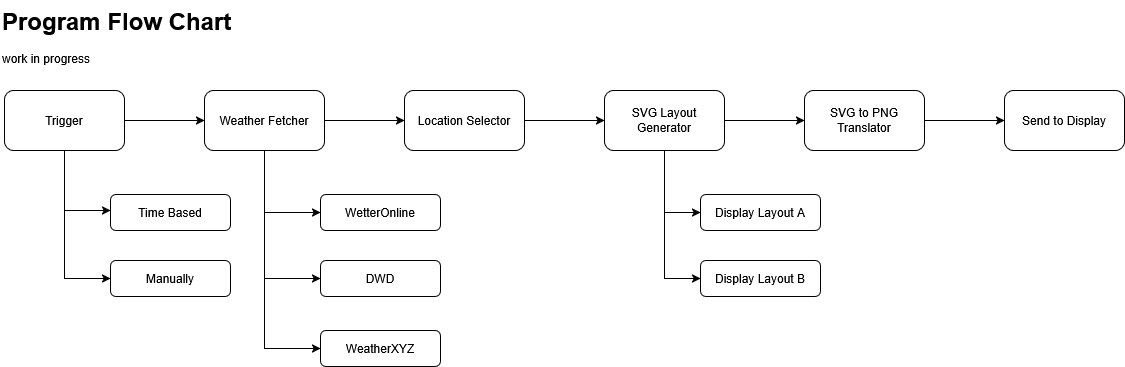

The diagram above was exported from draw.io. Its source (the exported page's mxGraphModel, read from the mxfile embedded in the PNG):
<mxGraphModel dx="2015" dy="1111" grid="1" gridSize="10" guides="1" tooltips="1" connect="1" arrows="1" fold="1" page="1" pageScale="1" pageWidth="1169" pageHeight="827" math="0" shadow="0">
  <root>
    <mxCell id="0" />
    <mxCell id="1" parent="0" />
    <mxCell id="amwpbr3snJze5d7DL-Mw-4" value="" style="edgeStyle=orthogonalEdgeStyle;rounded=0;orthogonalLoop=1;jettySize=auto;html=1;" edge="1" parent="1" source="amwpbr3snJze5d7DL-Mw-1" target="amwpbr3snJze5d7DL-Mw-3">
      <mxGeometry relative="1" as="geometry" />
    </mxCell>
    <mxCell id="amwpbr3snJze5d7DL-Mw-14" value="" style="edgeStyle=orthogonalEdgeStyle;rounded=0;orthogonalLoop=1;jettySize=auto;html=1;" edge="1" parent="1" source="amwpbr3snJze5d7DL-Mw-1" target="amwpbr3snJze5d7DL-Mw-13">
      <mxGeometry relative="1" as="geometry">
        <Array as="points">
          <mxPoint x="84" y="230" />
        </Array>
      </mxGeometry>
    </mxCell>
    <mxCell id="amwpbr3snJze5d7DL-Mw-24" style="edgeStyle=orthogonalEdgeStyle;rounded=0;orthogonalLoop=1;jettySize=auto;html=1;exitX=0.5;exitY=1;exitDx=0;exitDy=0;entryX=0;entryY=0.5;entryDx=0;entryDy=0;" edge="1" parent="1" source="amwpbr3snJze5d7DL-Mw-1" target="amwpbr3snJze5d7DL-Mw-15">
      <mxGeometry relative="1" as="geometry" />
    </mxCell>
    <mxCell id="amwpbr3snJze5d7DL-Mw-1" value="Trigger" style="rounded=1;whiteSpace=wrap;html=1;" vertex="1" parent="1">
      <mxGeometry x="24" y="110" width="120" height="60" as="geometry" />
    </mxCell>
    <mxCell id="amwpbr3snJze5d7DL-Mw-2" value="&lt;h1 style=&quot;margin-top: 0px;&quot;&gt;Program Flow Chart&lt;/h1&gt;&lt;p&gt;work in progress&lt;/p&gt;" style="text;html=1;whiteSpace=wrap;overflow=hidden;rounded=0;" vertex="1" parent="1">
      <mxGeometry x="20" y="20" width="280" height="120" as="geometry" />
    </mxCell>
    <mxCell id="amwpbr3snJze5d7DL-Mw-6" value="" style="edgeStyle=orthogonalEdgeStyle;rounded=0;orthogonalLoop=1;jettySize=auto;html=1;" edge="1" parent="1" source="amwpbr3snJze5d7DL-Mw-3" target="amwpbr3snJze5d7DL-Mw-5">
      <mxGeometry relative="1" as="geometry" />
    </mxCell>
    <mxCell id="amwpbr3snJze5d7DL-Mw-21" style="edgeStyle=orthogonalEdgeStyle;rounded=0;orthogonalLoop=1;jettySize=auto;html=1;exitX=0.5;exitY=1;exitDx=0;exitDy=0;entryX=0;entryY=0.5;entryDx=0;entryDy=0;" edge="1" parent="1" source="amwpbr3snJze5d7DL-Mw-3" target="amwpbr3snJze5d7DL-Mw-20">
      <mxGeometry relative="1" as="geometry" />
    </mxCell>
    <mxCell id="amwpbr3snJze5d7DL-Mw-22" style="edgeStyle=orthogonalEdgeStyle;rounded=0;orthogonalLoop=1;jettySize=auto;html=1;exitX=0.5;exitY=1;exitDx=0;exitDy=0;entryX=0;entryY=0.5;entryDx=0;entryDy=0;" edge="1" parent="1" source="amwpbr3snJze5d7DL-Mw-3" target="amwpbr3snJze5d7DL-Mw-19">
      <mxGeometry relative="1" as="geometry" />
    </mxCell>
    <mxCell id="amwpbr3snJze5d7DL-Mw-23" style="edgeStyle=orthogonalEdgeStyle;rounded=0;orthogonalLoop=1;jettySize=auto;html=1;exitX=0.5;exitY=1;exitDx=0;exitDy=0;entryX=0;entryY=0.5;entryDx=0;entryDy=0;" edge="1" parent="1" source="amwpbr3snJze5d7DL-Mw-3" target="amwpbr3snJze5d7DL-Mw-18">
      <mxGeometry relative="1" as="geometry" />
    </mxCell>
    <mxCell id="amwpbr3snJze5d7DL-Mw-3" value="Weather Fetcher" style="whiteSpace=wrap;html=1;rounded=1;" vertex="1" parent="1">
      <mxGeometry x="224" y="110" width="120" height="60" as="geometry" />
    </mxCell>
    <mxCell id="amwpbr3snJze5d7DL-Mw-8" value="" style="edgeStyle=orthogonalEdgeStyle;rounded=0;orthogonalLoop=1;jettySize=auto;html=1;" edge="1" parent="1" source="amwpbr3snJze5d7DL-Mw-5" target="amwpbr3snJze5d7DL-Mw-7">
      <mxGeometry relative="1" as="geometry" />
    </mxCell>
    <mxCell id="amwpbr3snJze5d7DL-Mw-5" value="Location Selector" style="whiteSpace=wrap;html=1;rounded=1;" vertex="1" parent="1">
      <mxGeometry x="424" y="110" width="120" height="60" as="geometry" />
    </mxCell>
    <mxCell id="amwpbr3snJze5d7DL-Mw-10" value="" style="edgeStyle=orthogonalEdgeStyle;rounded=0;orthogonalLoop=1;jettySize=auto;html=1;" edge="1" parent="1" source="amwpbr3snJze5d7DL-Mw-7" target="amwpbr3snJze5d7DL-Mw-9">
      <mxGeometry relative="1" as="geometry" />
    </mxCell>
    <mxCell id="amwpbr3snJze5d7DL-Mw-27" style="edgeStyle=orthogonalEdgeStyle;rounded=0;orthogonalLoop=1;jettySize=auto;html=1;exitX=0.5;exitY=1;exitDx=0;exitDy=0;entryX=0;entryY=0.5;entryDx=0;entryDy=0;" edge="1" parent="1" source="amwpbr3snJze5d7DL-Mw-7" target="amwpbr3snJze5d7DL-Mw-26">
      <mxGeometry relative="1" as="geometry" />
    </mxCell>
    <mxCell id="amwpbr3snJze5d7DL-Mw-28" style="edgeStyle=orthogonalEdgeStyle;rounded=0;orthogonalLoop=1;jettySize=auto;html=1;exitX=0.5;exitY=1;exitDx=0;exitDy=0;entryX=0;entryY=0.5;entryDx=0;entryDy=0;" edge="1" parent="1" source="amwpbr3snJze5d7DL-Mw-7" target="amwpbr3snJze5d7DL-Mw-25">
      <mxGeometry relative="1" as="geometry" />
    </mxCell>
    <mxCell id="amwpbr3snJze5d7DL-Mw-7" value="SVG Layout Generator" style="whiteSpace=wrap;html=1;rounded=1;" vertex="1" parent="1">
      <mxGeometry x="624" y="110" width="120" height="60" as="geometry" />
    </mxCell>
    <mxCell id="amwpbr3snJze5d7DL-Mw-12" value="" style="edgeStyle=orthogonalEdgeStyle;rounded=0;orthogonalLoop=1;jettySize=auto;html=1;" edge="1" parent="1" source="amwpbr3snJze5d7DL-Mw-9" target="amwpbr3snJze5d7DL-Mw-11">
      <mxGeometry relative="1" as="geometry" />
    </mxCell>
    <mxCell id="amwpbr3snJze5d7DL-Mw-9" value="SVG to PNG Translator" style="whiteSpace=wrap;html=1;rounded=1;" vertex="1" parent="1">
      <mxGeometry x="824" y="110" width="120" height="60" as="geometry" />
    </mxCell>
    <mxCell id="amwpbr3snJze5d7DL-Mw-11" value="Send to Display" style="whiteSpace=wrap;html=1;rounded=1;" vertex="1" parent="1">
      <mxGeometry x="1024" y="110" width="120" height="60" as="geometry" />
    </mxCell>
    <mxCell id="amwpbr3snJze5d7DL-Mw-13" value="Time Based" style="whiteSpace=wrap;html=1;rounded=1;" vertex="1" parent="1">
      <mxGeometry x="130" y="214" width="120" height="36" as="geometry" />
    </mxCell>
    <mxCell id="amwpbr3snJze5d7DL-Mw-15" value="Manually" style="whiteSpace=wrap;html=1;rounded=1;" vertex="1" parent="1">
      <mxGeometry x="130" y="280" width="120" height="36" as="geometry" />
    </mxCell>
    <mxCell id="amwpbr3snJze5d7DL-Mw-18" value="WetterOnline" style="whiteSpace=wrap;html=1;rounded=1;" vertex="1" parent="1">
      <mxGeometry x="340" y="214" width="120" height="36" as="geometry" />
    </mxCell>
    <mxCell id="amwpbr3snJze5d7DL-Mw-19" value="DWD" style="whiteSpace=wrap;html=1;rounded=1;" vertex="1" parent="1">
      <mxGeometry x="340" y="280" width="120" height="36" as="geometry" />
    </mxCell>
    <mxCell id="amwpbr3snJze5d7DL-Mw-20" value="WeatherXYZ" style="whiteSpace=wrap;html=1;rounded=1;" vertex="1" parent="1">
      <mxGeometry x="340" y="350" width="120" height="36" as="geometry" />
    </mxCell>
    <mxCell id="amwpbr3snJze5d7DL-Mw-25" value="Display Layout A" style="whiteSpace=wrap;html=1;rounded=1;" vertex="1" parent="1">
      <mxGeometry x="720" y="214" width="120" height="36" as="geometry" />
    </mxCell>
    <mxCell id="amwpbr3snJze5d7DL-Mw-26" value="&lt;div&gt;Display Layout B&lt;/div&gt;" style="whiteSpace=wrap;html=1;rounded=1;" vertex="1" parent="1">
      <mxGeometry x="720" y="280" width="120" height="36" as="geometry" />
    </mxCell>
  </root>
</mxGraphModel>